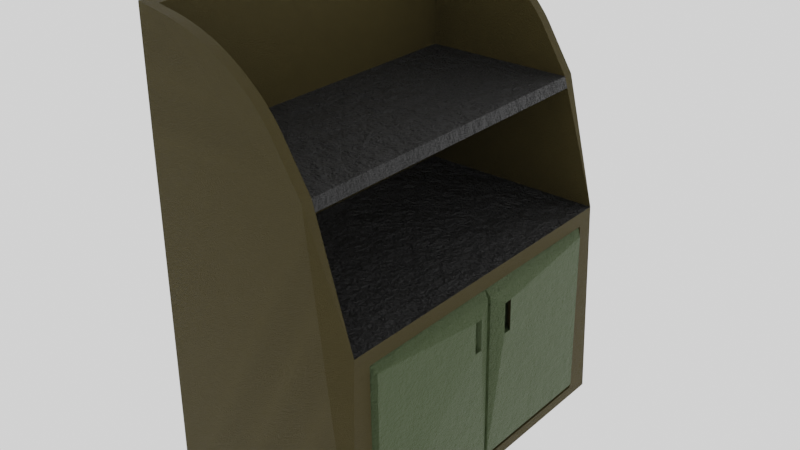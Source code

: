# Source: ShopShelf.blend  (saved by Blender 2.83.19; exported with 4.5.12 LTS)
import bpy
from mathutils import Matrix  # noqa: F401  (used for matrix-valued properties, if any)

bpy.ops.wm.read_factory_settings(use_empty=True)
scene = bpy.context.scene
scene.name = 'Scene'

# ---- collections
col_collection = bpy.data.collections.new('Collection'); scene.collection.children.link(col_collection)

# ---- images (referenced by path relative to the original .blend; pixels are not part of the script)
import os
ASSET_DIR = os.environ.get("B2B_ASSET_DIR", "")  # directory of the original .blend (textures are referenced by path, not embedded)
HERE = os.path.dirname(os.path.abspath(__file__))  # packed textures are extracted next to this script under _unpacked/

def load_image(name, relpath, width, height, colorspace="sRGB"):
    """Load a texture the original file referenced (path relative to the .blend, or extracted next to this script)."""
    p = next((c for c in (os.path.join(HERE, relpath), os.path.join(ASSET_DIR, relpath)) if relpath and os.path.exists(c)), "")
    if p:
        img = bpy.data.images.load(p, check_existing=True)
        img.name = name
    else:  # same state as the original file: an image datablock whose file is absent (Cycles renders it pink)
        img = bpy.data.images.new(name, width, height)
        img.source = "FILE"
        img.filepath = "//" + (relpath or name)
    img.colorspace_settings.name = colorspace
    return img
img_shopshelfnormal = load_image('ShopShelfNormal', 'ShopShelf.png', 1024, 1024, 'sRGB')

# ---- materials (node trees are filled in below, after node groups)
mat_material_001 = bpy.data.materials.new('Material.001')
mat_material_002 = bpy.data.materials.new('Material.002')
mat_material_003 = bpy.data.materials.new('Material.003')

# ---- material node trees
mat_material_001.use_nodes = True; mat_material_001.node_tree.nodes.clear()
mat_material_002.use_nodes = True; mat_material_002.node_tree.nodes.clear()
mat_material_003.use_nodes = True; mat_material_003.node_tree.nodes.clear()

# ---- world
world_world = bpy.data.worlds.new('World'); scene.world = world_world
world_world.use_nodes = True; world_world.node_tree.nodes.clear()
_N = world_world.node_tree.nodes; _L = world_world.node_tree.links
n0 = _N.new('ShaderNodeOutputWorld'); n0.name = 'World Output'; n0.location = (300, 300)
n1 = _N.new('ShaderNodeBackground'); n1.name = 'Background'; n1.location = (10, 300)
n1.inputs[0].default_value = (1.0, 1.0, 1.0, 1.0)
n1.inputs[1].default_value = 1.1
_L.new(n1.outputs[0], n0.inputs[0])
n0.is_active_output = True
world_world.color = (0.05088, 0.05088, 0.05088)
world_world.use_sun_shadow = False
world_world.sun_shadow_jitter_overblur = 0.0

# ---- meshes
me_plane = bpy.data.meshes.new('Plane')
me_plane.from_pydata([(-3.368, -5.259, 1.571e-05), (-3.698, -5.589, -6.474), (2.571, -5.259, 1.571e-05), (2.683, -5.551, -6.504), (-3.368, -5.259, 3.485), (-3.368, -5.259, 3.815), (-3.698, -5.589, 3.815), (1.384, -5.259, 3.815), (1.384, -5.589, 3.815), (1.487, -5.259, 3.485), (-3.368, -5.259, 7.406), (-3.716, -5.569, 7.467), (2.578, -4.732, -0.4454), (2.677, -4.732, -6.187), (2.642, -0.9813, -2.022), (2.628, -0.9896, -1.047), (2.511, -0.752, -2.022), (2.496, -0.7604, -1.047), (2.509, -4.732, -0.4466), (2.608, -4.732, -6.188), (2.78, -0.06462, -5.93), (2.69, -0.06462, -0.7049), (2.69, -4.58, -0.7049), (2.78, -4.58, -5.93), (2.69, -4.58, -0.7049), (2.853, -0.8047, -1.042), (2.78, -4.58, -5.93), (2.87, -0.8047, -2.017), (2.87, -0.5405, -2.017), (2.78, -0.06462, -5.93), (2.69, -0.06462, -0.7049), (2.853, -0.5405, -1.042), (2.78, 0.06462, -5.93), (2.69, 0.06462, -0.7049), (-0.4921, -5.589, 6.277), (-1.491, -5.589, 6.898), (-0.6289, -5.589, 6.384), (-0.7933, -5.589, 6.499), (-0.9741, -5.589, 6.616), (-1.159, -5.589, 6.726), (-1.335, -5.589, 6.822), (-1.491, -5.259, 6.898), (-0.4921, -5.259, 6.277), (-1.335, -5.259, 6.822), (-1.159, -5.259, 6.726), (-0.9741, -5.259, 6.616), (-0.7933, -5.259, 6.499), (-0.6289, -5.259, 6.384), (0.5311, -5.589, 5.186), (-0.2396, -5.589, 6.068), (0.4343, -5.589, 5.329), (0.313, -5.589, 5.489), (0.1755, -5.589, 5.653), (0.03098, -5.589, 5.812), (-0.1106, -5.589, 5.953), (-0.2396, -5.259, 6.068), (0.5311, -5.259, 5.186), (-0.1106, -5.259, 5.953), (0.03098, -5.259, 5.812), (0.1755, -5.259, 5.653), (0.313, -5.259, 5.489), (0.4343, -5.259, 5.329), (-1.617, -5.589, 6.953), (-2.743, -5.582, 7.297), (-1.777, -5.589, 7.019), (-1.966, -5.588, 7.088), (-2.171, -5.587, 7.154), (-2.378, -5.585, 7.214), (-2.573, -5.584, 7.262), (-2.743, -5.259, 7.297), (-1.617, -5.259, 6.953), (-2.573, -5.259, 7.262), (-2.378, -5.259, 7.214), (-2.171, -5.259, 7.154), (-1.966, -5.259, 7.088), (-1.777, -5.259, 7.019), (-3.368, 5.259, 1.571e-05), (-3.698, 5.589, -6.474), (2.571, 5.259, 1.571e-05), (2.683, 5.551, -6.504), (-3.368, 5.259, 3.485), (-3.368, 5.259, 3.815), (-3.698, 5.589, 3.815), (1.384, 5.259, 3.815), (1.384, 5.589, 3.815), (1.487, 5.259, 3.485), (-3.368, 5.259, 7.406), (-3.716, 5.569, 7.467), (2.578, 4.732, -0.4454), (2.677, 4.732, -6.187), (2.642, 0.9813, -2.022), (2.628, 0.9896, -1.047), (2.511, 0.752, -2.022), (2.496, 0.7604, -1.047), (2.509, 4.732, -0.4466), (2.608, 4.732, -6.188), (2.78, 0.06462, -5.93), (2.69, 0.06462, -0.7049), (2.69, 4.58, -0.7049), (2.78, 4.58, -5.93), (2.69, 4.58, -0.7049), (2.853, 0.8047, -1.042), (2.78, 4.58, -5.93), (2.87, 0.8047, -2.017), (2.87, 0.5405, -2.017), (2.78, 0.06462, -5.93), (2.69, 0.06462, -0.7049), (2.853, 0.5405, -1.042), (-3.368, 0.0, 1.571e-05), (-3.698, 0.0, -6.474), (2.683, 0.0, -6.504), (2.571, 0.0, 1.571e-05), (2.677, 0.0, -6.187), (2.578, 0.0, -0.4454), (-3.716, 0.0, 7.467), (1.384, 0.0, 3.815), (1.487, 0.0, 3.485), (-3.368, 0.0, 7.406), (-3.368, 0.0, 3.815), (-3.368, 0.0, 3.485), (2.608, 0.0, -6.188), (2.509, 0.0, -0.4466), (2.78, -0.06462, -5.93), (2.69, -0.06462, -0.7049), (-0.4921, 5.589, 6.277), (-1.491, 5.589, 6.898), (-0.6289, 5.589, 6.384), (-0.7933, 5.589, 6.499), (-0.9741, 5.589, 6.616), (-1.159, 5.589, 6.726), (-1.335, 5.589, 6.822), (-1.491, 5.259, 6.898), (-0.4921, 5.259, 6.277), (-1.335, 5.259, 6.822), (-1.159, 5.259, 6.726), (-0.9741, 5.259, 6.616), (-0.7933, 5.259, 6.499), (-0.6289, 5.259, 6.384), (0.5311, 5.589, 5.186), (-0.2396, 5.589, 6.068), (0.4343, 5.589, 5.329), (0.313, 5.589, 5.489), (0.1755, 5.589, 5.653), (0.03098, 5.589, 5.812), (-0.1106, 5.589, 5.953), (-0.2396, 5.259, 6.068), (0.5311, 5.259, 5.186), (-0.1106, 5.259, 5.953), (0.03098, 5.259, 5.812), (0.1755, 5.259, 5.653), (0.313, 5.259, 5.489), (0.4343, 5.259, 5.329), (-1.617, 5.589, 6.953), (-2.743, 5.582, 7.297), (-1.777, 5.589, 7.019), (-1.966, 5.588, 7.088), (-2.171, 5.587, 7.154), (-2.378, 5.585, 7.214), (-2.573, 5.584, 7.262), (-2.743, 5.259, 7.297), (-1.617, 5.259, 6.953), (-2.573, 5.259, 7.262), (-2.378, 5.259, 7.214), (-2.171, 5.259, 7.154), (-1.966, 5.259, 7.088), (-1.777, 5.259, 7.019)], [], [(7, 8, 9), (8, 3, 2, 9), (55, 57, 58, 59, 60, 61, 56, 7, 5, 10, 69, 71, 72, 73, 74, 75, 70, 41, 43, 44, 45, 46, 47, 42), (11, 63, 69, 10), (9, 116, 115, 7), (62, 35, 41, 70), (108, 0, 2, 111), (109, 110, 3, 1), (9, 2, 0, 4), (8, 6, 1, 3), (48, 8, 7, 56), (34, 49, 55, 42), (4, 0, 108, 117, 10, 5), (6, 11, 114, 109, 1), (3, 110, 112, 13, 12, 113, 111, 2), (113, 12, 18, 121), (117, 114, 11, 10), (115, 118, 5, 7), (119, 116, 9, 4), (26, 24, 22, 23), (12, 13, 19, 18), (13, 112, 120, 19), (21, 20, 120, 121), (22, 21, 121, 18), (23, 22, 18, 19), (20, 23, 19, 120), (17, 15, 14, 16), (31, 25, 15, 17), (29, 26, 23, 20), (30, 29, 20, 21), (29, 30, 31, 28), (30, 24, 25, 31), (24, 26, 27, 25), (26, 29, 28, 27), (24, 30, 21, 22), (27, 28, 16, 14), (25, 27, 14, 15), (28, 31, 17, 16), (34, 42, 47, 36), (36, 47, 46, 37), (37, 46, 45, 38), (38, 45, 44, 39), (39, 44, 43, 40), (40, 43, 41, 35), (48, 56, 61, 50), (50, 61, 60, 51), (51, 60, 59, 52), (52, 59, 58, 53), (53, 58, 57, 54), (54, 57, 55, 49), (62, 70, 75, 64), (64, 75, 74, 65), (65, 74, 73, 66), (66, 73, 72, 67), (67, 72, 71, 68), (68, 71, 69, 63), (48, 50, 51, 52, 53, 54, 49, 34, 36, 37, 38, 39, 40, 35, 62, 64, 65, 66, 67, 68, 63, 11, 6, 8), (83, 85, 84), (84, 85, 78, 79), (145, 132, 137, 136, 135, 134, 133, 131, 160, 165, 164, 163, 162, 161, 159, 86, 81, 83, 146, 151, 150, 149, 148, 147), (87, 86, 159, 153), (85, 83, 115, 116), (152, 160, 131, 125), (108, 111, 78, 76), (109, 77, 79, 110), (85, 80, 76, 78), (84, 79, 77, 82), (138, 146, 83, 84), (124, 132, 145, 139), (80, 81, 86, 117, 108, 76), (82, 77, 109, 114, 87), (79, 78, 111, 113, 88, 89, 112, 110), (113, 121, 94, 88), (117, 86, 87, 114), (115, 83, 81, 118), (119, 80, 85, 116), (102, 99, 98, 100), (88, 94, 95, 89), (89, 95, 120, 112), (97, 121, 120, 96), (98, 94, 121, 97), (99, 95, 94, 98), (96, 120, 95, 99), (93, 92, 90, 91), (107, 93, 91, 101), (105, 96, 99, 102), (106, 97, 96, 105), (105, 104, 107, 106), (106, 107, 101, 100), (100, 101, 103, 102), (102, 103, 104, 105), (100, 98, 97, 106), (103, 90, 92, 104), (101, 91, 90, 103), (104, 92, 93, 107), (124, 126, 137, 132), (126, 127, 136, 137), (127, 128, 135, 136), (128, 129, 134, 135), (129, 130, 133, 134), (130, 125, 131, 133), (138, 140, 151, 146), (140, 141, 150, 151), (141, 142, 149, 150), (142, 143, 148, 149), (143, 144, 147, 148), (144, 139, 145, 147), (152, 154, 165, 160), (154, 155, 164, 165), (155, 156, 163, 164), (156, 157, 162, 163), (157, 158, 161, 162), (158, 153, 159, 161), (138, 84, 82, 87, 153, 158, 157, 156, 155, 154, 152, 125, 130, 129, 128, 127, 126, 124, 139, 144, 143, 142, 141, 140)])
me_plane.polygons.foreach_set('material_index', [0, 0, 0, 0, 1, 0, 1, 0, 0, 0, 0, 0, 0, 0, 0, 0, 0, 1, 1, 2, 0, 0, 2, 2, 2, 2, 2, 2, 2, 2, 2, 2, 2, 2, 2, 2, 2, 2, 0, 0, 0, 0, 0, 0, 0, 0, 0, 0, 0, 0, 0, 0, 0, 0, 0, 0, 0, 0, 0, 0, 0, 1, 0, 1, 0, 0, 0, 0, 0, 0, 0, 0, 0, 0, 1, 1, 2, 0, 0, 2, 2, 2, 2, 2, 2, 2, 2, 2, 2, 2, 2, 2, 2, 0, 2, 0, 0, 0, 0, 0, 0, 0, 0, 0, 0, 0, 0, 0, 0, 0, 0, 0, 0, 0])
_uv = me_plane.uv_layers.new(name='UVMap')
_uv.uv.foreach_set('vector', [0.07091, 0.2425, 0.07702, 0.2465, 0.06693, 0.2498, 0.07702, 0.2465, 0.0002319, 0.4849, 0.03079, 0.328, 0.06693, 0.2498, 0.7366, 0.759, 0.7394, 0.7559, 0.7428, 0.7525, 0.7466, 0.7491, 0.7505, 0.7458, 0.7543, 0.7429, 0.7578, 0.7406, 0.7906, 0.7202, 0.7906, 0.8339, 0.7046, 0.8339, 0.7072, 0.8189, 0.7081, 0.8149, 0.7092, 0.8102, 0.7107, 0.8052, 0.7122, 0.8003, 0.7139, 0.7958, 0.7155, 0.792, 0.7168, 0.789, 0.7186, 0.7852, 0.7209, 0.781, 0.7235, 0.7766, 0.7263, 0.7723, 0.7291, 0.7683, 0.7316, 0.7651, 0.1971, 0.1935, 0.1823, 0.1885, 0.1832, 0.1811, 0.1967, 0.1861, 0.7446, 0.5977, 0.8704, 0.5977, 0.8704, 0.606, 0.7446, 0.606, 0.155, 0.1902, 0.1517, 0.1909, 0.1498, 0.1832, 0.1532, 0.1824, 0.2821, 0.9998, 0.1471, 0.9923, 0.1555, 0.8398, 0.2905, 0.8473, 0.3088, 0.5164, 0.2997, 0.6802, 0.1572, 0.6724, 0.1653, 0.5085, 0.7593, 0.2668, 0.8427, 0.2409, 0.8427, 0.383, 0.7593, 0.383, 0.07702, 0.2465, 0.188, 0.2692, 0.1653, 0.5085, 0.0002319, 0.4849, 0.09956, 0.2203, 0.07702, 0.2465, 0.07091, 0.2425, 0.09415, 0.2148, 0.1262, 0.2005, 0.1208, 0.2036, 0.1166, 0.1972, 0.1229, 0.1934, 0.1736, 0.104, 0.1532, 0.03111, 0.2632, 0.0002319, 0.3067, 0.1552, 0.1967, 0.1861, 0.1756, 0.1109, 0.188, 0.2692, 0.1971, 0.1935, 0.3088, 0.1626, 0.3088, 0.5164, 0.1653, 0.5085, 0.1572, 0.6724, 0.2997, 0.6802, 0.2993, 0.6884, 0.1778, 0.6817, 0.1696, 0.8291, 0.2911, 0.8358, 0.2905, 0.8473, 0.1555, 0.8398, 0.2911, 0.8358, 0.1696, 0.8291, 0.1697, 0.827, 0.2913, 0.8337, 0.3067, 0.1552, 0.3088, 0.1626, 0.1971, 0.1935, 0.1967, 0.1861, 0.8704, 0.606, 0.8704, 0.7197, 0.7446, 0.7197, 0.7446, 0.606, 0.8704, 0.4815, 0.8704, 0.5977, 0.7446, 0.5977, 0.7446, 0.4815, 0.6245, 0.2409, 0.7581, 0.2451, 0.7581, 0.2451, 0.6245, 0.2409, 0.1696, 0.8291, 0.1778, 0.6817, 0.1803, 0.6818, 0.1722, 0.8293, 0.1778, 0.6817, 0.2993, 0.6884, 0.2992, 0.6905, 0.1777, 0.6838, 0.7525, 0.3574, 0.6191, 0.3552, 0.6184, 0.3536, 0.7534, 0.3555, 0.7581, 0.2451, 0.7525, 0.3574, 0.7506, 0.3564, 0.7565, 0.2446, 0.6245, 0.2409, 0.7581, 0.2451, 0.7589, 0.2469, 0.6236, 0.2424, 0.6191, 0.3552, 0.6245, 0.2409, 0.6265, 0.241, 0.6211, 0.3546, 0.7593, 0.3968, 0.7593, 0.3904, 0.7827, 0.3905, 0.7827, 0.3968, 0.7656, 0.452, 0.7603, 0.4487, 0.7593, 0.4418, 0.7656, 0.442, 0.6191, 0.3552, 0.6245, 0.2409, 0.6245, 0.2409, 0.6191, 0.3552, 0.7525, 0.3574, 0.6191, 0.3552, 0.6191, 0.3552, 0.7525, 0.3574, 0.6191, 0.3552, 0.7525, 0.3574, 0.7437, 0.37, 0.7188, 0.3696, 0.7525, 0.3574, 0.7589, 0.4725, 0.744, 0.3768, 0.7437, 0.37, 0.7589, 0.4725, 0.6257, 0.481, 0.7192, 0.3784, 0.744, 0.3768, 0.6257, 0.481, 0.6182, 0.366, 0.7187, 0.3716, 0.7192, 0.3784, 0.7581, 0.2451, 0.7525, 0.3574, 0.7525, 0.3574, 0.7581, 0.2451, 0.7602, 0.4662, 0.7656, 0.463, 0.7656, 0.473, 0.7593, 0.473, 0.7594, 0.3835, 0.7827, 0.3836, 0.7827, 0.3905, 0.7593, 0.3904, 0.7827, 0.4068, 0.7594, 0.4068, 0.7593, 0.3968, 0.7827, 0.3968, 0.1262, 0.2005, 0.1229, 0.1934, 0.1268, 0.1915, 0.1302, 0.1986, 0.1302, 0.1986, 0.1268, 0.1915, 0.1313, 0.1895, 0.1344, 0.1967, 0.1344, 0.1967, 0.1313, 0.1895, 0.1361, 0.1876, 0.1389, 0.1949, 0.1389, 0.1949, 0.1361, 0.1876, 0.141, 0.1858, 0.1435, 0.1932, 0.1435, 0.1932, 0.141, 0.1858, 0.1457, 0.1843, 0.1478, 0.1919, 0.1478, 0.1919, 0.1457, 0.1843, 0.1498, 0.1832, 0.1517, 0.1909, 0.09956, 0.2203, 0.09415, 0.2148, 0.09719, 0.2118, 0.1026, 0.2174, 0.1026, 0.2174, 0.09719, 0.2118, 0.1008, 0.2085, 0.106, 0.2143, 0.106, 0.2143, 0.1008, 0.2085, 0.1049, 0.2052, 0.1096, 0.2113, 0.1096, 0.2113, 0.1049, 0.2052, 0.109, 0.2021, 0.1135, 0.2084, 0.1135, 0.2084, 0.109, 0.2021, 0.113, 0.1994, 0.1172, 0.2058, 0.1172, 0.2058, 0.113, 0.1994, 0.1166, 0.1972, 0.1208, 0.2036, 0.155, 0.1902, 0.1532, 0.1824, 0.1575, 0.1815, 0.1589, 0.1894, 0.1589, 0.1894, 0.1575, 0.1815, 0.1624, 0.1808, 0.1634, 0.1887, 0.1634, 0.1887, 0.1624, 0.1808, 0.1678, 0.1802, 0.1683, 0.1882, 0.1683, 0.1882, 0.1678, 0.1802, 0.1733, 0.18, 0.1731, 0.188, 0.1731, 0.188, 0.1733, 0.18, 0.1786, 0.1803, 0.1777, 0.1881, 0.1777, 0.1881, 0.1786, 0.1803, 0.1832, 0.1811, 0.1823, 0.1885, 0.09962, 0.2204, 0.1027, 0.2174, 0.106, 0.2144, 0.1097, 0.2113, 0.1135, 0.2085, 0.1173, 0.2059, 0.1209, 0.2036, 0.1263, 0.2006, 0.1302, 0.1987, 0.1344, 0.1968, 0.1389, 0.195, 0.1435, 0.1933, 0.1478, 0.192, 0.1517, 0.191, 0.155, 0.1902, 0.1589, 0.1895, 0.1634, 0.1888, 0.1683, 0.1883, 0.1731, 0.1881, 0.1777, 0.1882, 0.1823, 0.1886, 0.1971, 0.1935, 0.188, 0.2692, 0.07702, 0.2465, 0.3799, 0.7574, 0.3759, 0.7502, 0.386, 0.7535, 0.386, 0.7535, 0.3759, 0.7502, 0.3398, 0.672, 0.3092, 0.5151, 0.6502, 0.795, 0.6452, 0.789, 0.6427, 0.7857, 0.6399, 0.7818, 0.6371, 0.7774, 0.6345, 0.773, 0.6322, 0.7688, 0.6304, 0.7651, 0.6291, 0.7621, 0.6275, 0.7582, 0.6258, 0.7537, 0.6243, 0.7488, 0.6228, 0.7438, 0.6217, 0.7392, 0.6208, 0.7351, 0.6182, 0.7202, 0.7042, 0.7202, 0.7042, 0.8339, 0.6714, 0.8135, 0.6679, 0.8112, 0.6641, 0.8083, 0.6602, 0.805, 0.6564, 0.8015, 0.653, 0.7981, 0.5061, 0.8065, 0.5057, 0.8139, 0.4922, 0.8189, 0.4913, 0.8115, 0.6182, 0.6035, 0.6182, 0.5952, 0.7441, 0.5952, 0.7441, 0.6035, 0.464, 0.8098, 0.4622, 0.8176, 0.4588, 0.8168, 0.4607, 0.8091, 0.5911, 0.0002319, 0.5995, 0.1527, 0.4645, 0.1602, 0.4561, 0.007681, 0.6178, 0.4836, 0.4743, 0.4915, 0.4662, 0.3276, 0.6087, 0.3198, 0.7593, 0.1164, 0.7593, 0.0002322, 0.8428, 0.0002319, 0.8428, 0.1424, 0.386, 0.7535, 0.3092, 0.5151, 0.4743, 0.4915, 0.497, 0.7308, 0.4086, 0.7797, 0.4031, 0.7852, 0.3799, 0.7574, 0.386, 0.7535, 0.4352, 0.7995, 0.4319, 0.8066, 0.4256, 0.8028, 0.4298, 0.7964, 0.4826, 0.896, 0.4846, 0.8891, 0.5057, 0.8139, 0.6157, 0.8448, 0.5722, 0.9998, 0.4622, 0.9689, 0.497, 0.7308, 0.4743, 0.4915, 0.6178, 0.4836, 0.6178, 0.8374, 0.5061, 0.8065, 0.4662, 0.3276, 0.4645, 0.1602, 0.5995, 0.1527, 0.6001, 0.1642, 0.4786, 0.1709, 0.4868, 0.3183, 0.6083, 0.3116, 0.6087, 0.3198, 0.6001, 0.1642, 0.6003, 0.1663, 0.4787, 0.173, 0.4786, 0.1709, 0.6157, 0.8448, 0.5057, 0.8139, 0.5061, 0.8065, 0.6178, 0.8374, 0.7441, 0.5952, 0.6182, 0.5952, 0.6182, 0.4815, 0.7441, 0.4815, 0.7441, 0.7197, 0.6182, 0.7197, 0.6182, 0.6035, 0.7441, 0.6035, 0.6245, 0.2404, 0.6245, 0.2404, 0.7582, 0.2362, 0.7582, 0.2362, 0.4786, 0.1709, 0.4812, 0.1707, 0.4893, 0.3182, 0.4868, 0.3183, 0.4868, 0.3183, 0.4867, 0.3162, 0.6082, 0.3095, 0.6083, 0.3116, 0.7525, 0.1239, 0.7534, 0.1257, 0.6184, 0.1277, 0.6191, 0.1261, 0.7582, 0.2362, 0.7565, 0.2367, 0.7506, 0.1249, 0.7525, 0.1239, 0.6245, 0.2404, 0.6236, 0.2389, 0.7589, 0.2343, 0.7582, 0.2362, 0.6191, 0.1261, 0.6211, 0.1267, 0.6265, 0.2403, 0.6245, 0.2404, 0.7593, 0.4173, 0.7827, 0.4172, 0.7827, 0.4236, 0.7593, 0.4236, 0.7656, 0.4311, 0.7656, 0.4411, 0.7593, 0.4413, 0.7603, 0.4344, 0.6191, 0.126, 0.6191, 0.1261, 0.6245, 0.2404, 0.6245, 0.2404, 0.7525, 0.1239, 0.7525, 0.1239, 0.6191, 0.1261, 0.6191, 0.126, 0.6191, 0.126, 0.7188, 0.1116, 0.7437, 0.1112, 0.7525, 0.1239, 0.7525, 0.1239, 0.7437, 0.1112, 0.744, 0.1045, 0.7589, 0.008793, 0.7589, 0.008793, 0.744, 0.1045, 0.7192, 0.1029, 0.6257, 0.0002319, 0.6257, 0.0002319, 0.7192, 0.1029, 0.7187, 0.1096, 0.6182, 0.1153, 0.7582, 0.2362, 0.7582, 0.2362, 0.7525, 0.1239, 0.7525, 0.1239, 0.7602, 0.4593, 0.7593, 0.4525, 0.7656, 0.4525, 0.7656, 0.4625, 0.7594, 0.4306, 0.7593, 0.4236, 0.7827, 0.4236, 0.7827, 0.4305, 0.7827, 0.4073, 0.7827, 0.4172, 0.7593, 0.4173, 0.7594, 0.4073, 0.4352, 0.7995, 0.4392, 0.8014, 0.4358, 0.8085, 0.4319, 0.8066, 0.4392, 0.8014, 0.4434, 0.8033, 0.4403, 0.8105, 0.4358, 0.8085, 0.4434, 0.8033, 0.4479, 0.8051, 0.4451, 0.8124, 0.4403, 0.8105, 0.4479, 0.8051, 0.4525, 0.8068, 0.45, 0.8142, 0.4451, 0.8124, 0.4525, 0.8068, 0.4568, 0.8081, 0.4547, 0.8157, 0.45, 0.8142, 0.4568, 0.8081, 0.4607, 0.8091, 0.4588, 0.8168, 0.4547, 0.8157, 0.4086, 0.7797, 0.4116, 0.7826, 0.4062, 0.7882, 0.4031, 0.7852, 0.4116, 0.7826, 0.415, 0.7857, 0.4098, 0.7915, 0.4062, 0.7882, 0.415, 0.7857, 0.4186, 0.7887, 0.4139, 0.7948, 0.4098, 0.7915, 0.4186, 0.7887, 0.4225, 0.7916, 0.418, 0.7979, 0.4139, 0.7948, 0.4225, 0.7916, 0.4262, 0.7942, 0.422, 0.8006, 0.418, 0.7979, 0.4262, 0.7942, 0.4298, 0.7964, 0.4256, 0.8028, 0.422, 0.8006, 0.464, 0.8098, 0.4679, 0.8106, 0.4665, 0.8185, 0.4622, 0.8176, 0.4679, 0.8106, 0.4724, 0.8113, 0.4714, 0.8192, 0.4665, 0.8185, 0.4724, 0.8113, 0.4773, 0.8118, 0.4768, 0.8198, 0.4714, 0.8192, 0.4773, 0.8118, 0.4821, 0.812, 0.4823, 0.82, 0.4768, 0.8198, 0.4821, 0.812, 0.4867, 0.8119, 0.4876, 0.8197, 0.4823, 0.82, 0.4867, 0.8119, 0.4913, 0.8115, 0.4922, 0.8189, 0.4876, 0.8197, 0.4086, 0.7796, 0.386, 0.7535, 0.497, 0.7308, 0.5061, 0.8065, 0.4913, 0.8114, 0.4867, 0.8118, 0.4821, 0.8119, 0.4773, 0.8117, 0.4724, 0.8112, 0.4679, 0.8105, 0.464, 0.8098, 0.4607, 0.809, 0.4568, 0.808, 0.4525, 0.8067, 0.4479, 0.805, 0.4434, 0.8032, 0.4392, 0.8013, 0.4353, 0.7994, 0.4299, 0.7964, 0.4263, 0.7941, 0.4225, 0.7915, 0.4187, 0.7887, 0.415, 0.7856, 0.4117, 0.7826])
me_plane.materials.append(mat_material_001)
me_plane.materials.append(mat_material_002)
me_plane.materials.append(mat_material_003)
me_plane.use_remesh_fix_poles = True
me_plane.use_remesh_preserve_attributes = False
me_plane.use_mirror_y = True
me_plane.use_mirror_vertex_groups = False
me_plane.update()

# ---- objects
ob_plane = bpy.data.objects.new('Plane', me_plane)
_N = mat_material_001.node_tree.nodes; _L = mat_material_001.node_tree.links
n0 = _N.new('ShaderNodeOutputMaterial'); n0.name = 'Material Output'; n0.location = (946, 341)
n1 = _N.new('ShaderNodeBsdfPrincipled'); n1.name = 'Principled BSDF'; n1.location = (48, 300)
n1.distribution = 'GGX'
n1.subsurface_method = 'BURLEY'
n1.inputs[0].default_value = (0.0879, 0.07125, 0.02861, 1.0)
n1.inputs[2].default_value = 0.5818
n1.inputs[3].default_value = 1.45
n1.inputs[13].default_value = 0.1273
n1.inputs[14].default_value = (0.0879, 0.07125, 0.02861, 1.0)
n1.inputs[19].default_value = 0.03295
n1.inputs[20].default_value = 0.3364
n1.inputs[27].default_value = (0.0, 0.0, 0.0, 1.0)
n1.inputs[28].default_value = 1.0
n2 = _N.new('ShaderNodeBump'); n2.name = 'Bump'; n2.location = (-283, -143)
n2.inputs[1].default_value = 0.2
n2.inputs[2].default_value = 1.0
n3 = _N.new('ShaderNodeTexNoise'); n3.name = 'Musgrave Texture'; n3.location = (-681, -108)
n3.width = 150
n3.normalize = False
n3.inputs[2].default_value = 114.0
n3.inputs[3].default_value = 1.0
n3.inputs[4].default_value = 0.25
n4 = _N.new('ShaderNodeTexCoord'); n4.name = 'Texture Coordinate'; n4.location = (-1020, -139)
n4.object = ob_plane
n5 = _N.new('ShaderNodeTexImage'); n5.name = 'Image Texture'; n5.location = (-884, 420)
n5.image = img_shopshelfnormal
n6 = _N.new('ShaderNodeTexImage'); n6.name = 'Image Texture.001'; n6.location = (-512, 226)
n6.image = img_shopshelfnormal
_L.new(n1.outputs[0], n0.inputs[0])
_L.new(n2.outputs[0], n1.inputs[5])
_L.new(n3.outputs[0], n2.inputs[3])
_L.new(n4.outputs[3], n3.inputs[0])
_L.new(n4.outputs[1], n2.inputs[4])
n0.is_active_output = True
_N = mat_material_002.node_tree.nodes; _L = mat_material_002.node_tree.links
n0 = _N.new('ShaderNodeOutputMaterial'); n0.name = 'Material Output'; n0.location = (463, 305)
n1 = _N.new('ShaderNodeBsdfPrincipled'); n1.name = 'Principled BSDF'; n1.location = (173, 305)
n1.distribution = 'GGX'
n1.subsurface_method = 'BURLEY'
n1.inputs[0].default_value = (0.03441, 0.03441, 0.03441, 1.0)
n1.inputs[1].default_value = 1.0
n1.inputs[2].default_value = 0.4409
n1.inputs[3].default_value = 1.45
n1.inputs[13].default_value = 0.0
n1.inputs[19].default_value = 0.25
n1.inputs[20].default_value = 1.0
n1.inputs[27].default_value = (0.0, 0.0, 0.0, 1.0)
n1.inputs[28].default_value = 1.0
n2 = _N.new('ShaderNodeBump'); n2.name = 'Bump'; n2.location = (-111, -137)
n2.width = 143
n2.inputs[1].default_value = 26.5
n2.inputs[2].default_value = 1.0
n3 = _N.new('ShaderNodeTexNoise'); n3.name = 'Musgrave Texture'; n3.location = (-512, -59)
n3.width = 150
n3.normalize = False
n3.inputs[2].default_value = -0.1
n3.inputs[3].default_value = 14.0
n3.inputs[4].default_value = 0.8123
n4 = _N.new('ShaderNodeTexCoord'); n4.name = 'Texture Coordinate'; n4.location = (-839, -113)
n4.object = ob_plane
n5 = _N.new('ShaderNodeTexImage'); n5.name = 'Image Texture'; n5.location = (-889, 235)
n5.image = img_shopshelfnormal
n6 = _N.new('ShaderNodeTexImage'); n6.name = 'Image Texture.001'; n6.location = (-512, 226)
n6.image = img_shopshelfnormal
_L.new(n1.outputs[0], n0.inputs[0])
_L.new(n2.outputs[0], n1.inputs[5])
_L.new(n3.outputs[0], n2.inputs[3])
_L.new(n4.outputs[3], n3.inputs[0])
_L.new(n4.outputs[1], n2.inputs[4])
n0.is_active_output = True
_N = mat_material_003.node_tree.nodes; _L = mat_material_003.node_tree.links
n0 = _N.new('ShaderNodeBsdfPrincipled'); n0.name = 'Principled BSDF'; n0.location = (10, 300)
n0.distribution = 'GGX'
n0.subsurface_method = 'BURLEY'
n0.inputs[0].default_value = (0.07235, 0.09802, 0.04527, 1.0)
n0.inputs[1].default_value = 1.0
n0.inputs[2].default_value = 0.5727
n0.inputs[3].default_value = 1.45
n0.inputs[13].default_value = 0.0
n0.inputs[19].default_value = 0.08977
n0.inputs[27].default_value = (0.0, 0.0, 0.0, 1.0)
n0.inputs[28].default_value = 1.0
n1 = _N.new('ShaderNodeOutputMaterial'); n1.name = 'Material Output'; n1.location = (300, 300)
n2 = _N.new('ShaderNodeTexCoord'); n2.name = 'Texture Coordinate'; n2.location = (-1096, 22)
n2.object = ob_plane
n3 = _N.new('ShaderNodeBump'); n3.name = 'Bump'; n3.location = (-389, -111)
n3.inputs[1].default_value = 1.0
n3.inputs[2].default_value = 1.0
n4 = _N.new('ShaderNodeTexNoise'); n4.name = 'Musgrave Texture'; n4.location = (-721, -42)
n4.width = 150
n4.normalize = False
n4.inputs[2].default_value = 1.1
n4.inputs[3].default_value = 14.0
n4.inputs[4].default_value = 1.0
n5 = _N.new('ShaderNodeTexImage'); n5.name = 'Image Texture'; n5.location = (-889, 235)
n5.image = img_shopshelfnormal
n6 = _N.new('ShaderNodeTexImage'); n6.name = 'Image Texture.001'; n6.location = (-512, 226)
n6.image = img_shopshelfnormal
_L.new(n0.outputs[0], n1.inputs[0])
_L.new(n2.outputs[3], n4.inputs[0])
_L.new(n4.outputs[0], n3.inputs[3])
_L.new(n3.outputs[0], n0.inputs[5])
n1.is_active_output = True

# ---- transforms, parenting, visibility, modifiers, constraints
ob_plane.location = (0.0, 0.0, 0.0)
ob_plane.lineart.crease_threshold = 0.0
ob_plane.use_mesh_mirror_y = True

# ---- collection membership
col_collection.objects.link(ob_plane)

# ---- scene / render settings (as saved in the file)
scene.frame_start = 1; scene.frame_end = 250; scene.frame_set(1)
scene.render.engine = 'CYCLES'
scene.cycles.use_denoising = False
scene.cycles.samples = 128
scene.cycles.sampling_pattern = 'TABULATED_SOBOL'
scene.cycles.use_adaptive_sampling = False
scene.cycles.use_light_tree = False
scene.view_settings.view_transform = 'Filmic'
bpy.context.view_layer.update()

# ---- added for rendering (the .blend has no active camera): camera
cam_auto = bpy.data.cameras.new('AutoCamera')
cam_auto.lens = 50.0
cam_auto.sensor_width = 36.0
cam_auto.clip_end = 1000.0
ob_auto_camera = bpy.data.objects.new('AutoCamera', cam_auto)
scene.collection.objects.link(ob_auto_camera)
ob_auto_camera.location = (17.2178, -21.169, 14.5938)
ob_auto_camera.rotation_euler = (1.09748, -7.21219e-08, 0.694738)
scene.camera = ob_auto_camera
bpy.context.view_layer.update()
